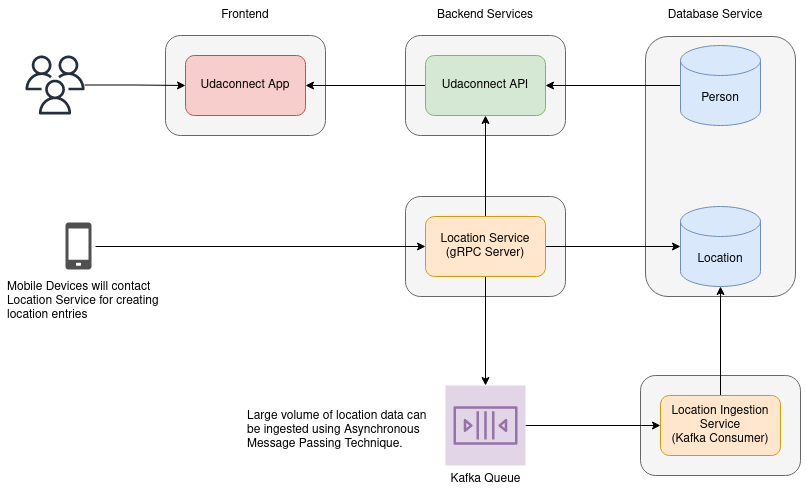

The diagram above was exported from draw.io. Its source (the exported page's mxGraphModel, read from the mxfile embedded in the PNG):
<mxGraphModel dx="1264" dy="515" grid="1" gridSize="10" guides="1" tooltips="1" connect="1" arrows="1" fold="1" page="1" pageScale="1" pageWidth="827" pageHeight="583" math="0" shadow="0">
  <root>
    <mxCell id="qHBErO0CDyEkDN-ZHeXg-0" />
    <mxCell id="qHBErO0CDyEkDN-ZHeXg-1" parent="qHBErO0CDyEkDN-ZHeXg-0" />
    <mxCell id="nkpAgTqHbSiBDQeT3Hnf-0" value="" style="rounded=1;whiteSpace=wrap;html=1;fillColor=#f5f5f5;strokeColor=#666666;fontColor=#333333;" parent="qHBErO0CDyEkDN-ZHeXg-1" vertex="1">
      <mxGeometry x="510" y="180" width="160" height="100" as="geometry" />
    </mxCell>
    <mxCell id="QWjlworQ3xEUwoezwAai-11" value="" style="rounded=1;whiteSpace=wrap;html=1;fillColor=#f5f5f5;strokeColor=#666666;fontColor=#333333;" parent="qHBErO0CDyEkDN-ZHeXg-1" vertex="1">
      <mxGeometry x="745" y="520" width="160" height="100" as="geometry" />
    </mxCell>
    <mxCell id="QWjlworQ3xEUwoezwAai-10" value="" style="rounded=1;whiteSpace=wrap;html=1;fillColor=#f5f5f5;strokeColor=#666666;fontColor=#333333;" parent="qHBErO0CDyEkDN-ZHeXg-1" vertex="1">
      <mxGeometry x="510" y="341" width="160" height="100" as="geometry" />
    </mxCell>
    <mxCell id="c37pAQXIDMUQCgfbvjgS-0" value="" style="rounded=1;whiteSpace=wrap;html=1;fillColor=#f5f5f5;strokeColor=#666666;fontColor=#333333;" parent="qHBErO0CDyEkDN-ZHeXg-1" vertex="1">
      <mxGeometry x="750" y="181" width="150" height="260" as="geometry" />
    </mxCell>
    <mxCell id="c37pAQXIDMUQCgfbvjgS-1" value="" style="rounded=1;whiteSpace=wrap;html=1;fillColor=#f5f5f5;strokeColor=#666666;fontColor=#333333;" parent="qHBErO0CDyEkDN-ZHeXg-1" vertex="1">
      <mxGeometry x="270" y="180" width="160" height="100" as="geometry" />
    </mxCell>
    <mxCell id="rrK2UuncrJ49T0uNyq3E-3" style="edgeStyle=orthogonalEdgeStyle;rounded=0;orthogonalLoop=1;jettySize=auto;html=1;" parent="qHBErO0CDyEkDN-ZHeXg-1" source="c37pAQXIDMUQCgfbvjgS-10" target="c37pAQXIDMUQCgfbvjgS-14" edge="1">
      <mxGeometry relative="1" as="geometry" />
    </mxCell>
    <mxCell id="GJNQTXvpwF7pAXPtZe6o-5" style="edgeStyle=orthogonalEdgeStyle;rounded=0;orthogonalLoop=1;jettySize=auto;html=1;" edge="1" parent="qHBErO0CDyEkDN-ZHeXg-1" target="c37pAQXIDMUQCgfbvjgS-10">
      <mxGeometry relative="1" as="geometry">
        <mxPoint x="200" y="391" as="sourcePoint" />
      </mxGeometry>
    </mxCell>
    <mxCell id="GJNQTXvpwF7pAXPtZe6o-7" style="edgeStyle=orthogonalEdgeStyle;rounded=0;orthogonalLoop=1;jettySize=auto;html=1;" edge="1" parent="qHBErO0CDyEkDN-ZHeXg-1" source="c37pAQXIDMUQCgfbvjgS-10" target="QWjlworQ3xEUwoezwAai-12">
      <mxGeometry relative="1" as="geometry" />
    </mxCell>
    <mxCell id="GJNQTXvpwF7pAXPtZe6o-15" style="edgeStyle=orthogonalEdgeStyle;rounded=0;orthogonalLoop=1;jettySize=auto;html=1;entryX=0;entryY=0.5;entryDx=0;entryDy=0;entryPerimeter=0;" edge="1" parent="qHBErO0CDyEkDN-ZHeXg-1" source="c37pAQXIDMUQCgfbvjgS-10" target="c37pAQXIDMUQCgfbvjgS-17">
      <mxGeometry relative="1" as="geometry" />
    </mxCell>
    <mxCell id="c37pAQXIDMUQCgfbvjgS-10" value="Location Service &lt;br&gt;(gRPC Server)" style="rounded=1;whiteSpace=wrap;html=1;fillColor=#ffe6cc;strokeColor=#d79b00;" parent="qHBErO0CDyEkDN-ZHeXg-1" vertex="1">
      <mxGeometry x="530" y="361" width="120" height="60" as="geometry" />
    </mxCell>
    <mxCell id="rrK2UuncrJ49T0uNyq3E-13" style="edgeStyle=orthogonalEdgeStyle;rounded=0;orthogonalLoop=1;jettySize=auto;html=1;entryX=1;entryY=0.5;entryDx=0;entryDy=0;" parent="qHBErO0CDyEkDN-ZHeXg-1" source="c37pAQXIDMUQCgfbvjgS-14" target="c37pAQXIDMUQCgfbvjgS-20" edge="1">
      <mxGeometry relative="1" as="geometry" />
    </mxCell>
    <mxCell id="c37pAQXIDMUQCgfbvjgS-14" value="Udaconnect API" style="rounded=1;whiteSpace=wrap;html=1;fillColor=#d5e8d4;strokeColor=#82b366;" parent="qHBErO0CDyEkDN-ZHeXg-1" vertex="1">
      <mxGeometry x="530" y="200" width="120" height="60" as="geometry" />
    </mxCell>
    <mxCell id="rrK2UuncrJ49T0uNyq3E-12" style="edgeStyle=orthogonalEdgeStyle;rounded=0;orthogonalLoop=1;jettySize=auto;html=1;" parent="qHBErO0CDyEkDN-ZHeXg-1" source="c37pAQXIDMUQCgfbvjgS-15" target="c37pAQXIDMUQCgfbvjgS-14" edge="1">
      <mxGeometry relative="1" as="geometry" />
    </mxCell>
    <mxCell id="c37pAQXIDMUQCgfbvjgS-15" value="Person" style="shape=cylinder3;whiteSpace=wrap;html=1;boundedLbl=1;backgroundOutline=1;size=15;fillColor=#dae8fc;strokeColor=#6c8ebf;" parent="qHBErO0CDyEkDN-ZHeXg-1" vertex="1">
      <mxGeometry x="785" y="190" width="80" height="80" as="geometry" />
    </mxCell>
    <mxCell id="c37pAQXIDMUQCgfbvjgS-17" value="Location" style="shape=cylinder3;whiteSpace=wrap;html=1;boundedLbl=1;backgroundOutline=1;size=15;fillColor=#dae8fc;strokeColor=#6c8ebf;" parent="qHBErO0CDyEkDN-ZHeXg-1" vertex="1">
      <mxGeometry x="785" y="351" width="80" height="80" as="geometry" />
    </mxCell>
    <mxCell id="c37pAQXIDMUQCgfbvjgS-20" value="Udaconnect App" style="rounded=1;whiteSpace=wrap;html=1;fillColor=#f8cecc;strokeColor=#b85450;" parent="qHBErO0CDyEkDN-ZHeXg-1" vertex="1">
      <mxGeometry x="290" y="200" width="120" height="60" as="geometry" />
    </mxCell>
    <mxCell id="GJNQTXvpwF7pAXPtZe6o-11" style="edgeStyle=orthogonalEdgeStyle;rounded=0;orthogonalLoop=1;jettySize=auto;html=1;" edge="1" parent="qHBErO0CDyEkDN-ZHeXg-1" source="QWjlworQ3xEUwoezwAai-2" target="c37pAQXIDMUQCgfbvjgS-17">
      <mxGeometry relative="1" as="geometry" />
    </mxCell>
    <mxCell id="QWjlworQ3xEUwoezwAai-2" value="Location Ingestion Service &lt;br&gt;(Kafka Consumer)" style="rounded=1;whiteSpace=wrap;html=1;fillColor=#ffe6cc;strokeColor=#d79b00;" parent="qHBErO0CDyEkDN-ZHeXg-1" vertex="1">
      <mxGeometry x="765" y="540" width="120" height="60" as="geometry" />
    </mxCell>
    <mxCell id="GJNQTXvpwF7pAXPtZe6o-8" style="edgeStyle=orthogonalEdgeStyle;rounded=0;orthogonalLoop=1;jettySize=auto;html=1;" edge="1" parent="qHBErO0CDyEkDN-ZHeXg-1" source="QWjlworQ3xEUwoezwAai-12" target="QWjlworQ3xEUwoezwAai-2">
      <mxGeometry relative="1" as="geometry" />
    </mxCell>
    <mxCell id="QWjlworQ3xEUwoezwAai-12" value="Kafka Queue" style="outlineConnect=0;strokeColor=#9673a6;verticalLabelPosition=bottom;verticalAlign=top;align=center;html=1;fontSize=12;fontStyle=0;aspect=fixed;shape=mxgraph.aws4.resourceIcon;resIcon=mxgraph.aws4.queue;fillColor=#e1d5e7;" parent="qHBErO0CDyEkDN-ZHeXg-1" vertex="1">
      <mxGeometry x="550" y="530" width="80" height="80" as="geometry" />
    </mxCell>
    <mxCell id="1YqBZQeYcx21zXoQOtCY-2" value="Large volume of location data can be ingested using Asynchronous Message Passing Technique." style="text;html=1;strokeColor=none;fillColor=none;align=left;verticalAlign=middle;whiteSpace=wrap;rounded=0;" parent="qHBErO0CDyEkDN-ZHeXg-1" vertex="1">
      <mxGeometry x="350" y="540" width="190" height="70" as="geometry" />
    </mxCell>
    <mxCell id="GJNQTXvpwF7pAXPtZe6o-0" value="Frontend" style="text;html=1;strokeColor=none;fillColor=none;align=center;verticalAlign=middle;whiteSpace=wrap;rounded=0;" vertex="1" parent="qHBErO0CDyEkDN-ZHeXg-1">
      <mxGeometry x="280" y="150" width="140" height="20" as="geometry" />
    </mxCell>
    <mxCell id="GJNQTXvpwF7pAXPtZe6o-1" value="Backend Services" style="text;html=1;strokeColor=none;fillColor=none;align=center;verticalAlign=middle;whiteSpace=wrap;rounded=0;" vertex="1" parent="qHBErO0CDyEkDN-ZHeXg-1">
      <mxGeometry x="520" y="150" width="140" height="20" as="geometry" />
    </mxCell>
    <mxCell id="GJNQTXvpwF7pAXPtZe6o-2" value="Database Service" style="text;html=1;strokeColor=none;fillColor=none;align=center;verticalAlign=middle;whiteSpace=wrap;rounded=0;" vertex="1" parent="qHBErO0CDyEkDN-ZHeXg-1">
      <mxGeometry x="750" y="150" width="140" height="20" as="geometry" />
    </mxCell>
    <mxCell id="GJNQTXvpwF7pAXPtZe6o-6" value="" style="sketch=0;pointerEvents=1;shadow=0;dashed=0;html=1;strokeColor=none;fillColor=#505050;labelPosition=center;verticalLabelPosition=bottom;verticalAlign=top;outlineConnect=0;align=center;shape=mxgraph.office.devices.cell_phone_generic;" vertex="1" parent="qHBErO0CDyEkDN-ZHeXg-1">
      <mxGeometry x="170" y="367" width="26" height="47" as="geometry" />
    </mxCell>
    <mxCell id="GJNQTXvpwF7pAXPtZe6o-13" style="edgeStyle=orthogonalEdgeStyle;rounded=0;orthogonalLoop=1;jettySize=auto;html=1;" edge="1" parent="qHBErO0CDyEkDN-ZHeXg-1" source="GJNQTXvpwF7pAXPtZe6o-12" target="c37pAQXIDMUQCgfbvjgS-20">
      <mxGeometry relative="1" as="geometry" />
    </mxCell>
    <mxCell id="GJNQTXvpwF7pAXPtZe6o-12" value="" style="sketch=0;outlineConnect=0;fontColor=#232F3E;gradientColor=none;fillColor=#232F3E;strokeColor=none;dashed=0;verticalLabelPosition=bottom;verticalAlign=top;align=center;html=1;fontSize=12;fontStyle=0;aspect=fixed;pointerEvents=1;shape=mxgraph.aws4.users;" vertex="1" parent="qHBErO0CDyEkDN-ZHeXg-1">
      <mxGeometry x="130" y="200" width="59" height="59" as="geometry" />
    </mxCell>
    <mxCell id="GJNQTXvpwF7pAXPtZe6o-14" value="Mobile Devices will contact Location Service for creating location entries" style="text;html=1;strokeColor=none;fillColor=none;align=left;verticalAlign=middle;whiteSpace=wrap;rounded=0;" vertex="1" parent="qHBErO0CDyEkDN-ZHeXg-1">
      <mxGeometry x="110" y="421" width="160" height="49" as="geometry" />
    </mxCell>
  </root>
</mxGraphModel>